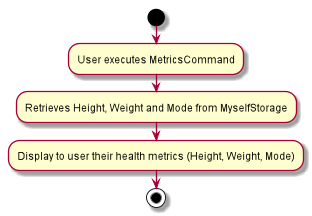

The diagram above was rendered by PlantUML. Its source (embedded in the PNG):
@startuml

start
:User executes MetricsCommand;
 :Retrieves Height, Weight and Mode from MyselfStorage;
 :Display to user their health metrics (Height, Weight, Mode);
 stop
 @enduml